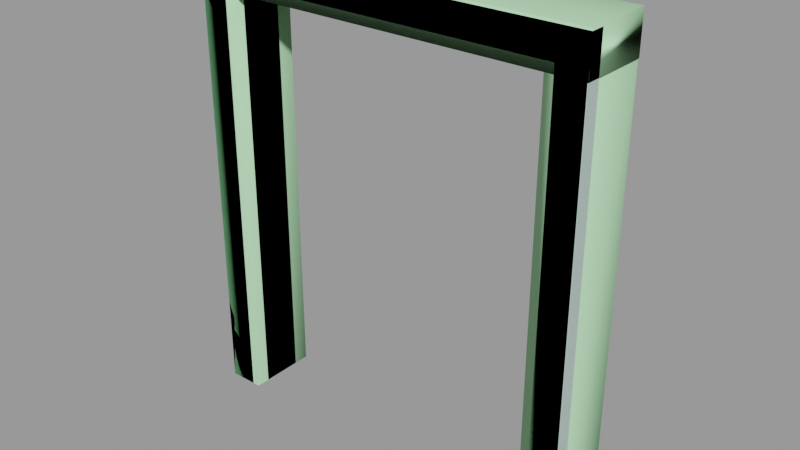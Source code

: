 # Source: doorframe002a.blend  (saved by Blender 2.92.15; exported with 4.5.12 LTS)
import bpy
from mathutils import Matrix  # noqa: F401  (used for matrix-valued properties, if any)

bpy.ops.wm.read_factory_settings(use_empty=True)
scene = bpy.context.scene
scene.name = 'doorframe002a.qc'

# ---- collections
col_doorframe002a = bpy.data.collections.new('doorframe002a'); scene.collection.children.link(col_doorframe002a)

# ---- materials (node trees are filled in below, after node groups)
mat_doorframe002a = bpy.data.materials.new('doorframe002a')
mat_doorframe002a.use_transparent_shadow = False
mat_doorframe002a.diffuse_color = (0.4676, 0.6028, 0.5506, 1.0)
mat_phy = bpy.data.materials.new('  phy')
mat_phy.use_transparent_shadow = False
mat_phy.diffuse_color = (0.5325, 0.9746, 0.5422, 1.0)

# ---- material node trees

# ---- meshes
me_doorframe002a_reference = bpy.data.meshes.new('doorframe002a_reference')
me_doorframe002a_reference.from_pydata([(56.0, -20.0, 128.0), (56.0, -20.0, -1e-06), (56.0, -16.0, 128.0), (56.0, -16.0, -1e-06), (48.0, -3e-06, 120.0), (48.0, 2e-06, 0.0), (48.0, -4.438, 120.0), (48.0, -4.438, 0.0), (-48.0, -4.438, 120.0), (-45.87, -4.438, 117.5), (-48.0, -4.438, 0.0), (-45.87, -4.438, 0.0), (-48.0, -16.04, 120.0), (-48.0, -16.04, -1e-06), (-45.87, -16.04, 117.5), (-45.87, -16.04, -1e-06), (45.87, -4.438, 117.5), (48.0, -16.04, 120.0), (45.87, -16.04, 117.5), (48.0, -16.04, -1e-06), (45.87, -16.04, -1e-06), (45.87, -4.438, 0.0), (48.0, -20.0, 120.0), (48.0, -20.0, -1e-06), (-48.0, -7e-06, 120.0), (-48.0, -2e-06, 0.0), (-48.0, -20.0, 120.0), (-48.0, -20.0, -1e-06), (-56.0, -16.0, 128.0), (-56.0, -16.0, -1e-06), (-56.0, -20.0, 128.0), (-56.0, -20.0, -1e-06)], [], [(0, 1, 2), (1, 3, 2), (4, 5, 6), (5, 7, 6), (8, 9, 10), (10, 9, 11), (12, 13, 14), (13, 15, 14), (8, 6, 9), (6, 16, 9), (17, 12, 18), (12, 14, 18), (17, 18, 19), (19, 18, 20), (6, 7, 16), (7, 21, 16), (17, 19, 22), (19, 23, 22), (14, 15, 9), (15, 11, 9), (18, 14, 16), (14, 9, 16), (8, 10, 24), (10, 25, 24), (6, 8, 4), (8, 24, 4), (16, 21, 18), (21, 20, 18), (26, 27, 12), (27, 13, 12), (28, 29, 30), (29, 31, 30), (30, 0, 28), (0, 2, 28), (26, 12, 22), (12, 17, 22), (22, 23, 1), (0, 22, 1), (26, 22, 0), (30, 26, 0), (30, 31, 26), (31, 27, 26)])
me_doorframe002a_reference.polygons.foreach_set('use_smooth', [True] * 42)
_k = set([(0, 1), (0, 2), (0, 28), (0, 30), (1, 2), (1, 22), (4, 6), (4, 8), (6, 7), (6, 8), (8, 10), (8, 24), (9, 10), (9, 11), (9, 14), (9, 16), (10, 24), (12, 13), (12, 17), (12, 26), (14, 15), (14, 18), (16, 18), (16, 21), (17, 19), (17, 22), (18, 19), (18, 20), (22, 23), (22, 26), (26, 27), (28, 30), (30, 31)])
me_doorframe002a_reference.attributes.new('sharp_edge', 'BOOLEAN', 'EDGE').data.foreach_set('value', [ (min(e.vertices), max(e.vertices)) in _k for e in me_doorframe002a_reference.edges])
_uv = me_doorframe002a_reference.uv_layers.new(name='UVMap')
_uv.uv.foreach_set('vector', [0.8973, 0.9901, 0.8973, 4e-06, 0.9282, 0.9901, 0.8973, 4e-06, 0.9282, 4e-06, 0.9282, 0.9901, 0.1942, 0.7258, 0.1942, 0.01531, 0.2204, 0.7258, 0.1942, 0.01531, 0.2204, 0.01531, 0.2204, 0.7258, 0.4843, 0.7255, 0.4717, 0.7109, 0.4843, 0.01555, 0.4843, 0.01555, 0.4717, 0.7109, 0.4717, 0.01555, 0.3904, 0.7255, 0.3904, 0.01555, 0.403, 0.7109, 0.3904, 0.01555, 0.403, 0.01555, 0.403, 0.7109, 0.8217, 0.881, 0.2224, 0.881, 0.8084, 0.8656, 0.2224, 0.881, 0.2357, 0.8656, 0.8084, 0.8656, 0.2224, 0.7777, 0.8217, 0.7777, 0.2357, 0.7931, 0.8217, 0.7777, 0.8084, 0.7931, 0.2357, 0.7931, 0.3144, 0.7258, 0.3018, 0.7111, 0.3144, 0.01531, 0.3144, 0.01531, 0.3018, 0.7111, 0.3018, 0.01531, 0.2204, 0.7258, 0.2204, 0.01531, 0.2331, 0.7111, 0.2204, 0.01531, 0.2331, 0.01531, 0.2331, 0.7111, 0.3144, 0.7258, 0.3144, 0.01531, 0.3378, 0.7258, 0.3144, 0.01531, 0.3378, 0.01531, 0.3378, 0.7258, 0.403, 0.7109, 0.403, 0.01555, 0.4717, 0.7109, 0.403, 0.01555, 0.4717, 0.01555, 0.4717, 0.7109, 0.2357, 0.7931, 0.8084, 0.7931, 0.2357, 0.8656, 0.8084, 0.7931, 0.8084, 0.8656, 0.2357, 0.8656, 0.4843, 0.7255, 0.4843, 0.01555, 0.5105, 0.7255, 0.4843, 0.01555, 0.5105, 0.01555, 0.5105, 0.7255, 0.2224, 0.881, 0.8217, 0.881, 0.2224, 0.9087, 0.8217, 0.881, 0.8217, 0.9087, 0.2224, 0.9087, 0.2331, 0.7111, 0.2331, 0.01531, 0.3018, 0.7111, 0.2331, 0.01531, 0.3018, 0.01531, 0.3018, 0.7111, 0.367, 0.7255, 0.367, 0.01555, 0.3904, 0.7255, 0.367, 0.01555, 0.3904, 0.01555, 0.3904, 0.7255, 3.9e-05, 0.9901, 0.0, 4e-06, 0.03098, 0.9901, 0.0, 4e-06, 0.03094, 2e-06, 0.03098, 0.9901, 0.0, 0.8663, 2e-06, 0.0, 0.03094, 0.8663, 2e-06, 0.0, 0.03094, 0.0, 0.03094, 0.8663, 0.8217, 0.753, 0.8217, 0.7777, 0.2224, 0.753, 0.8217, 0.7777, 0.2224, 0.7777, 0.2224, 0.753, 0.8354, 0.9282, 0.8354, 4e-06, 0.8973, 4e-06, 0.8973, 0.9901, 0.8354, 0.9282, 0.8973, 4e-06, 0.09286, 0.9282, 0.8354, 0.9282, 0.8973, 0.9901, 0.03098, 0.9901, 0.09286, 0.9282, 0.8973, 0.9901, 0.03098, 0.9901, 0.03094, 2e-06, 0.09286, 0.9282, 0.03094, 2e-06, 0.09282, 0.0, 0.09286, 0.9282])
me_doorframe002a_reference.materials.append(mat_doorframe002a)
me_doorframe002a_reference.use_remesh_fix_poles = True
me_doorframe002a_reference.use_remesh_preserve_attributes = False
me_doorframe002a_reference.use_mirror_vertex_groups = False
me_doorframe002a_reference.update()
me_doorframe002a_reference.normals_split_custom_set([tuple(v) for v in zip(*[iter([1.0, 0.0, 0.0, 1.0, 0.0, 0.0, 1.0, 0.0, 0.0, 1.0, 0.0, 0.0, 1.0, 0.0, 0.0, 1.0, 0.0, 0.0, -1.0, 0.0, 0.0, -1.0, 0.0, 0.0, -1.0, 0.0, 0.0, -1.0, 0.0, 0.0, -1.0, 0.0, 0.0, -1.0, 0.0, 0.0, -8.632e-10, 1.0, 1.687e-08, 4.367e-09, 1.0, 1.914e-08, 4.611e-08, 1.0, 3.726e-08, 0.0, 1.0, 4.565e-08, 0.0, 1.0, 4.565e-08, 0.0, 1.0, 4.565e-08, -2.332e-09, -1.0, 5.395e-07, -6.392e-10, -1.0, -6.051e-08, -8.186e-09, -1.0, 5.052e-07, -6.392e-10, -1.0, -6.051e-08, 0.0, -1.0, -6.086e-08, -8.186e-09, -1.0, 5.052e-07, -8.632e-10, 1.0, 1.687e-08, -4.36e-08, 1.0, 1.687e-08, 4.367e-09, 1.0, 1.914e-08, -4.36e-08, 1.0, 1.687e-08, -4.374e-08, 1.0, 1.922e-08, 4.367e-09, 1.0, 1.914e-08, 4.68e-08, -1.0, -5.756e-07, -2.332e-09, -1.0, 5.395e-07, 4.776e-08, -1.0, -5.029e-07, -2.332e-09, -1.0, 5.395e-07, -8.186e-09, -1.0, 5.052e-07, 4.776e-08, -1.0, -5.029e-07, 4.68e-08, -1.0, -5.756e-07, 4.776e-08, -1.0, -5.029e-07, 5.533e-08, -1.0, -2.98e-08, 0.0, -1.0, -9.13e-08, 0.0, -1.0, -9.13e-08, 0.0, -1.0, -9.13e-08, -4.36e-08, 1.0, 1.687e-08, -5.326e-10, 1.0, 3.803e-08, -4.374e-08, 1.0, 1.922e-08, -5.326e-10, 1.0, 3.803e-08, 0.0, 1.0, 3.804e-08, -4.374e-08, 1.0, 1.922e-08, -1.0, 0.0, 0.0, -1.0, 0.0, 0.0, -1.0, 0.0, 0.0, -1.0, 0.0, 0.0, -1.0, 0.0, 0.0, -1.0, 0.0, 0.0, 1.0, 0.0, 0.0, 1.0, 0.0, 0.0, 1.0, 0.0, 0.0, 1.0, 0.0, 0.0, 1.0, 0.0, 0.0, 1.0, 0.0, 0.0, 0.0, 0.0, -1.0, 6.905e-08, 0.0, -1.0, 6.013e-09, 0.0, -1.0, 6.905e-08, 0.0, -1.0, 7.506e-08, 0.0, -1.0, 6.013e-09, 0.0, -1.0, 1.0, 0.0, 0.0, 1.0, 0.0, 0.0, 1.0, 0.0, 0.0, 1.0, 0.0, 0.0, 1.0, 0.0, 0.0, 1.0, 0.0, 0.0, 0.0, 0.0, -1.0, 0.0, 0.0, -1.0, 0.0, 0.0, -1.0, 3.887e-08, 0.0, -1.0, 3.887e-08, 0.0, -1.0, 3.887e-08, 0.0, -1.0, -1.0, 0.0, 0.0, -1.0, 0.0, 0.0, -1.0, 0.0, 0.0, -1.0, 0.0, 0.0, -1.0, 0.0, 0.0, -1.0, 0.0, 0.0, 1.0, 0.0, 0.0, 1.0, 0.0, 0.0, 1.0, 0.0, 0.0, 1.0, 0.0, 0.0, 1.0, 0.0, 0.0, 1.0, 0.0, 0.0, -1.0, 0.0, 0.0, -1.0, 0.0, 0.0, -1.0, 0.0, 0.0, -1.0, 0.0, 0.0, -1.0, 0.0, 0.0, -1.0, 0.0, 0.0, 0.0, 0.0, 1.0, 0.0, 0.0, 1.0, 0.0, 0.0, 1.0, 0.0, 0.0, 1.0, 0.0, 0.0, 1.0, 0.0, 0.0, 1.0, 1.607e-07, 0.0, -1.0, 1.523e-07, 0.0, -1.0, -1.523e-07, 0.0, -1.0, 1.523e-07, 0.0, -1.0, -1.607e-07, 0.0, -1.0, -1.523e-07, 0.0, -1.0, 0.0, -1.0, -3.179e-08, 0.0, -1.0, -3.179e-08, 0.0, -1.0, -3.179e-08, 4.194e-08, -1.0, -2.058e-08, 4.218e-08, -1.0, 1.093e-08, 4.47e-08, -1.0, -5.96e-08, -4.598e-09, -1.0, -2.917e-07, 4.218e-08, -1.0, 1.093e-08, 4.194e-08, -1.0, -2.058e-08, -5.322e-09, -1.0, -3.023e-07, -4.598e-09, -1.0, -2.917e-07, 4.194e-08, -1.0, -2.058e-08, -5.322e-09, -1.0, -3.023e-07, -1.894e-09, -1.0, -3.297e-08, -4.598e-09, -1.0, -2.917e-07, -1.894e-09, -1.0, -3.297e-08, 0.0, -1.0, -3.179e-08, -4.598e-09, -1.0, -2.917e-07])] * 3)])
me_doorframe002a_physics = bpy.data.meshes.new('doorframe002a_physics')
me_doorframe002a_physics.from_pydata([(56.0, -3e-06, 117.5), (56.0, -20.0, 117.5), (-56.0, -8e-06, 117.5), (-56.0, -20.0, 117.5), (56.0, -3e-06, 128.6), (56.0, -20.0, 128.6), (-56.0, -20.0, 128.6), (-56.0, -8e-06, 128.6), (-45.87, -20.0, 117.5), (-56.0, -20.0, -5e-06), (-45.87, -20.0, -5e-06), (-56.0, -20.0, 117.5), (-56.0, -2e-06, -4e-06), (-45.87, -2e-06, -4e-06), (-56.0, -8e-06, 117.5), (-45.87, -7e-06, 117.5), (55.78, -20.0, -5e-06), (45.65, -20.0, 117.5), (45.65, -20.0, -5e-06), (55.78, -20.0, 117.5), (45.65, -3e-06, 117.5), (45.65, 2e-06, -4e-06), (55.78, -3e-06, 117.5), (55.78, 2e-06, -4e-06)], [], [(0, 1, 2), (2, 1, 3), (0, 4, 1), (4, 5, 1), (1, 6, 3), (5, 6, 1), (4, 0, 7), (7, 0, 2), (2, 3, 7), (7, 3, 6), (6, 5, 7), (5, 4, 7), (8, 9, 10), (8, 11, 9), (9, 12, 10), (10, 12, 13), (12, 9, 14), (14, 9, 11), (12, 14, 13), (13, 14, 15), (11, 8, 14), (8, 15, 14), (13, 15, 10), (15, 8, 10), (16, 17, 18), (16, 19, 17), (18, 17, 20), (18, 20, 21), (17, 19, 20), (19, 22, 20), (18, 21, 16), (16, 21, 23), (21, 20, 23), (23, 20, 22), (22, 16, 23), (22, 19, 16)])
me_doorframe002a_physics.polygons.foreach_set('use_smooth', [True] * 36)
_uv = me_doorframe002a_physics.uv_layers.new(name='UVMap')
_uv.uv.foreach_set('vector', [0.0, 0.0, 0.0, 0.0, 0.0, 0.0, 0.0, 0.0, 0.0, 0.0, 0.0, 0.0, 0.0, 0.0, 0.0, 0.0, 0.0, 0.0, 0.0, 0.0, 0.0, 0.0, 0.0, 0.0, 0.0, 0.0, 0.0, 0.0, 0.0, 0.0, 0.0, 0.0, 0.0, 0.0, 0.0, 0.0, 0.0, 0.0, 0.0, 0.0, 0.0, 0.0, 0.0, 0.0, 0.0, 0.0, 0.0, 0.0, 0.0, 0.0, 0.0, 0.0, 0.0, 0.0, 0.0, 0.0, 0.0, 0.0, 0.0, 0.0, 0.0, 0.0, 0.0, 0.0, 0.0, 0.0, 0.0, 0.0, 0.0, 0.0, 0.0, 0.0, 0.0, 0.0, 0.0, 0.0, 0.0, 0.0, 0.0, 0.0, 0.0, 0.0, 0.0, 0.0, 0.0, 0.0, 0.0, 0.0, 0.0, 0.0, 0.0, 0.0, 0.0, 0.0, 0.0, 0.0, 0.0, 0.0, 0.0, 0.0, 0.0, 0.0, 0.0, 0.0, 0.0, 0.0, 0.0, 0.0, 0.0, 0.0, 0.0, 0.0, 0.0, 0.0, 0.0, 0.0, 0.0, 0.0, 0.0, 0.0, 0.0, 0.0, 0.0, 0.0, 0.0, 0.0, 0.0, 0.0, 0.0, 0.0, 0.0, 0.0, 0.0, 0.0, 0.0, 0.0, 0.0, 0.0, 0.0, 0.0, 0.0, 0.0, 0.0, 0.0, 0.0, 0.0, 0.0, 0.0, 0.0, 0.0, 0.0, 0.0, 0.0, 0.0, 0.0, 0.0, 0.0, 0.0, 0.0, 0.0, 0.0, 0.0, 0.0, 0.0, 0.0, 0.0, 0.0, 0.0, 0.0, 0.0, 0.0, 0.0, 0.0, 0.0, 0.0, 0.0, 0.0, 0.0, 0.0, 0.0, 0.0, 0.0, 0.0, 0.0, 0.0, 0.0, 0.0, 0.0, 0.0, 0.0, 0.0, 0.0, 0.0, 0.0, 0.0, 0.0, 0.0, 0.0, 0.0, 0.0, 0.0, 0.0, 0.0, 0.0, 0.0, 0.0, 0.0, 0.0, 0.0, 0.0, 0.0, 0.0, 0.0, 0.0, 0.0, 0.0])
me_doorframe002a_physics.materials.append(mat_phy)
me_doorframe002a_physics.use_remesh_fix_poles = True
me_doorframe002a_physics.use_remesh_preserve_attributes = False
me_doorframe002a_physics.use_mirror_vertex_groups = False
me_doorframe002a_physics.update()
me_doorframe002a_physics.normals_split_custom_set([tuple(v) for v in zip(*[iter([-0.7412, 0.668, 0.06609, 0.4833, 0.8712, 0.08622, -0.267, 0.9625, -0.04771, -0.267, 0.9625, -0.04771, 0.4833, 0.8712, 0.08622, 0.478, 0.8616, -0.1707, -0.7412, 0.668, 0.06609, -0.478, -0.8616, 0.1707, 0.4833, 0.8712, 0.08622, -0.478, -0.8616, 0.1707, 0.267, -0.9625, 0.04768, 0.4833, 0.8712, 0.08622, 0.4833, 0.8712, 0.08622, 0.7411, -0.6681, -0.06619, 0.478, 0.8616, -0.1707, 0.267, -0.9625, 0.04768, 0.7411, -0.6681, -0.06619, 0.4833, 0.8712, 0.08622, -0.478, -0.8616, 0.1707, -0.7412, 0.668, 0.06609, -0.4833, -0.8712, -0.08634, -0.4833, -0.8712, -0.08634, -0.7412, 0.668, 0.06609, -0.267, 0.9625, -0.04771, -0.267, 0.9625, -0.04771, 0.478, 0.8616, -0.1707, -0.4833, -0.8712, -0.08634, -0.4833, -0.8712, -0.08634, 0.478, 0.8616, -0.1707, 0.7411, -0.6681, -0.06619, 0.7411, -0.6681, -0.06619, 0.267, -0.9625, 0.04768, -0.4833, -0.8712, -0.08634, 0.267, -0.9625, 0.04768, -0.478, -0.8616, 0.1707, -0.4833, -0.8712, -0.08634, 0.7066, -0.1202, 0.6973, 0.4516, 0.03837, -0.8914, 0.2447, 0.0833, 0.966, 0.7066, -0.1202, 0.6973, 0.4506, -0.07672, -0.8894, 0.4516, 0.03837, -0.8914, 0.4516, 0.03837, -0.8914, -0.4467, 0.152, -0.8817, 0.2447, 0.0833, 0.966, 0.2447, 0.0833, 0.966, -0.4467, 0.152, -0.8817, -0.7105, 0.06045, 0.7011, -0.4467, 0.152, -0.8817, 0.4516, 0.03837, -0.8914, -0.4507, -0.07674, -0.8894, -0.4507, -0.07674, -0.8894, 0.4516, 0.03837, -0.8914, 0.4506, -0.07672, -0.8894, -0.4467, 0.152, -0.8817, -0.4507, -0.07674, -0.8894, -0.7105, 0.06045, 0.7011, -0.7105, 0.06045, 0.7011, -0.4507, -0.07674, -0.8894, -0.2454, -0.04171, 0.9685, 0.4506, -0.07672, -0.8894, 0.7066, -0.1202, 0.6973, -0.4507, -0.07674, -0.8894, 0.7066, -0.1202, 0.6973, -0.2454, -0.04171, 0.9685, -0.4507, -0.07674, -0.8894, -0.7105, 0.06045, 0.7011, -0.2454, -0.04171, 0.9685, 0.2447, 0.0833, 0.966, -0.2454, -0.04171, 0.9685, 0.7066, -0.1202, 0.6973, 0.2447, 0.0833, 0.966, 0.4507, 0.07672, 0.8894, 0.7105, -0.06045, -0.7011, 0.2453, 0.04171, -0.9685, 0.4507, 0.07672, 0.8894, 0.4467, -0.152, 0.8817, 0.7105, -0.06045, -0.7011, 0.2453, 0.04171, -0.9685, 0.7105, -0.06045, -0.7011, -0.4507, -0.07672, -0.8894, 0.2453, 0.04171, -0.9685, -0.4507, -0.07672, -0.8894, -0.4467, 0.152, -0.8817, 0.7105, -0.06045, -0.7011, 0.4467, -0.152, 0.8817, -0.4507, -0.07672, -0.8894, 0.4467, -0.152, 0.8817, -0.2453, -0.04171, 0.9685, -0.4507, -0.07672, -0.8894, 0.2453, 0.04171, -0.9685, -0.4467, 0.152, -0.8817, 0.4507, 0.07672, 0.8894, 0.4507, 0.07672, 0.8894, -0.4467, 0.152, -0.8817, -0.7105, 0.06045, 0.7011, -0.4467, 0.152, -0.8817, -0.4507, -0.07672, -0.8894, -0.7105, 0.06045, 0.7011, -0.7105, 0.06045, 0.7011, -0.4507, -0.07672, -0.8894, -0.2453, -0.04171, 0.9685, -0.2453, -0.04171, 0.9685, 0.4507, 0.07672, 0.8894, -0.7105, 0.06045, 0.7011, -0.2453, -0.04171, 0.9685, 0.4467, -0.152, 0.8817, 0.4507, 0.07672, 0.8894])] * 3)])
arm_doorframe002a_qc_skeleton = bpy.data.armatures.new('doorframe002a.qc_skeleton')  # bones are not reproduced

# ---- objects
ob_doorframe002a_qc_skeleton = bpy.data.objects.new('doorframe002a.qc_skeleton', arm_doorframe002a_qc_skeleton)
ob_doorframe002a_reference = bpy.data.objects.new('doorframe002a_reference', me_doorframe002a_reference)
ob_doorframe002a_physics = bpy.data.objects.new('doorframe002a_physics', me_doorframe002a_physics)

# ---- transforms, parenting, visibility, modifiers, constraints
ob_doorframe002a_qc_skeleton.location = (0.0, 0.0, 0.0)
ob_doorframe002a_qc_skeleton.show_in_front = True
ob_doorframe002a_qc_skeleton.lineart.crease_threshold = 0.0
ob_doorframe002a_reference.parent = ob_doorframe002a_qc_skeleton
ob_doorframe002a_reference.location = (0.0, 0.0, 0.0)
ob_doorframe002a_reference.lineart.crease_threshold = 0.0
_vg = ob_doorframe002a_reference.vertex_groups.new(name='static_prop')
_vg.add([0, 1, 2, 3, 4, 5, 6, 7, 8, 9, 10, 11, 12, 13, 14, 15, 16, 17, 18, 19, 20, 21, 22, 23, 24, 25, 26, 27, 28, 29, 30, 31], 1.0, 'REPLACE')
_m = ob_doorframe002a_reference.modifiers.new('Armature', 'ARMATURE')
_m.object = ob_doorframe002a_qc_skeleton
ob_doorframe002a_physics.parent = ob_doorframe002a_qc_skeleton
ob_doorframe002a_physics.location = (0.0, 0.0, 0.0)
ob_doorframe002a_physics.display_type = 'SOLID'
ob_doorframe002a_physics.show_wire = True
ob_doorframe002a_physics.lineart.crease_threshold = 0.0
_vg = ob_doorframe002a_physics.vertex_groups.new(name='static_prop')
_vg.add([0, 1, 2, 3, 4, 5, 6, 7, 8, 9, 10, 11, 12, 13, 14, 15, 16, 17, 18, 19, 20, 21, 22, 23], 1.0, 'REPLACE')
_m = ob_doorframe002a_physics.modifiers.new('Armature', 'ARMATURE')
_m.object = ob_doorframe002a_qc_skeleton

# ---- collection membership
scene.collection.objects.link(ob_doorframe002a_qc_skeleton)
scene.collection.objects.link(ob_doorframe002a_reference)
scene.collection.objects.link(ob_doorframe002a_physics)
col_doorframe002a.objects.link(ob_doorframe002a_qc_skeleton)
col_doorframe002a.objects.link(ob_doorframe002a_reference)
col_doorframe002a.objects.link(ob_doorframe002a_physics)

# ---- scene / render settings (as saved in the file)
scene.frame_start = 1; scene.frame_end = 250; scene.frame_set(0)
scene.render.engine = 'BLENDER_EEVEE_NEXT'
scene.cycles.use_denoising = False
scene.cycles.samples = 128
scene.cycles.sampling_pattern = 'TABULATED_SOBOL'
scene.cycles.use_adaptive_sampling = False
scene.cycles.use_light_tree = False
scene.view_settings.view_transform = 'Filmic'
bpy.context.view_layer.update()

# ---- added for rendering (the .blend has no active camera and no usable light): camera, sun + grey world if the file has none
cam_auto = bpy.data.cameras.new('AutoCamera')
cam_auto.lens = 50.0
cam_auto.sensor_width = 36.0
cam_auto.clip_end = 2788.29
ob_auto_camera = bpy.data.objects.new('AutoCamera', cam_auto)
scene.collection.objects.link(ob_auto_camera)
ob_auto_camera.location = (158.877, -200.653, 191.411)
ob_auto_camera.rotation_euler = (1.09748, -7.21219e-08, 0.694738)
scene.camera = ob_auto_camera
light_auto_sun = bpy.data.lights.new('AutoSun', 'SUN')
light_auto_sun.energy = 3.0
light_auto_sun.angle = 0.0523599
ob_auto_sun = bpy.data.objects.new('AutoSun', light_auto_sun)
scene.collection.objects.link(ob_auto_sun)
ob_auto_sun.rotation_euler = (0.872665, 0.174533, 0.523599)
if scene.world is None:
    world_auto = bpy.data.worlds.new('AutoWorld')
    world_auto.color = (0.3, 0.3, 0.3)
    scene.world = world_auto
bpy.context.view_layer.update()
